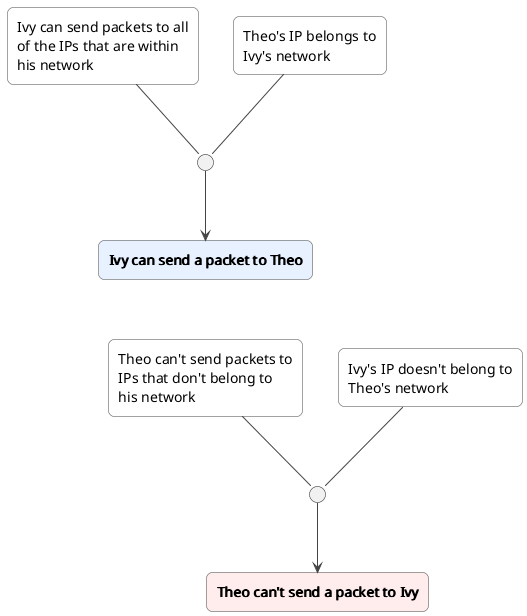

The diagram above was rendered by PlantUML. Its source (embedded in the PNG):
@startuml argument-map
skinparam defaultFontName Sans
skinparam rectangle {
  RoundCorner 12
  BackgroundColor #FFFFFF
  BorderColor #444444
}
skinparam ArrowColor #444444
top to bottom direction

' ---- Argument 1 ----
rectangle "Ivy can send packets to all\nof the IPs that are within\nhis network" as P1
rectangle "Theo's IP belongs to\nIvy's network" as P2
circle " " as J1
rectangle "**Ivy can send a packet to Theo**" as C1 #E8F1FF

P1 -down- J1
P2 -down- J1
J1 -down-> C1

' ---- Argument 2 ----
rectangle "Theo can't send packets to\nIPs that don't belong to\nhis network" as P3
rectangle "Ivy's IP doesn't belong to\nTheo's network" as P4
circle " " as J2
rectangle "**Theo can't send a packet to Ivy**" as C2 #FFECEC

P3 -down- J2
P4 -down- J2
J2 -down-> C2

C1 -[hidden]down- P3
@enduml